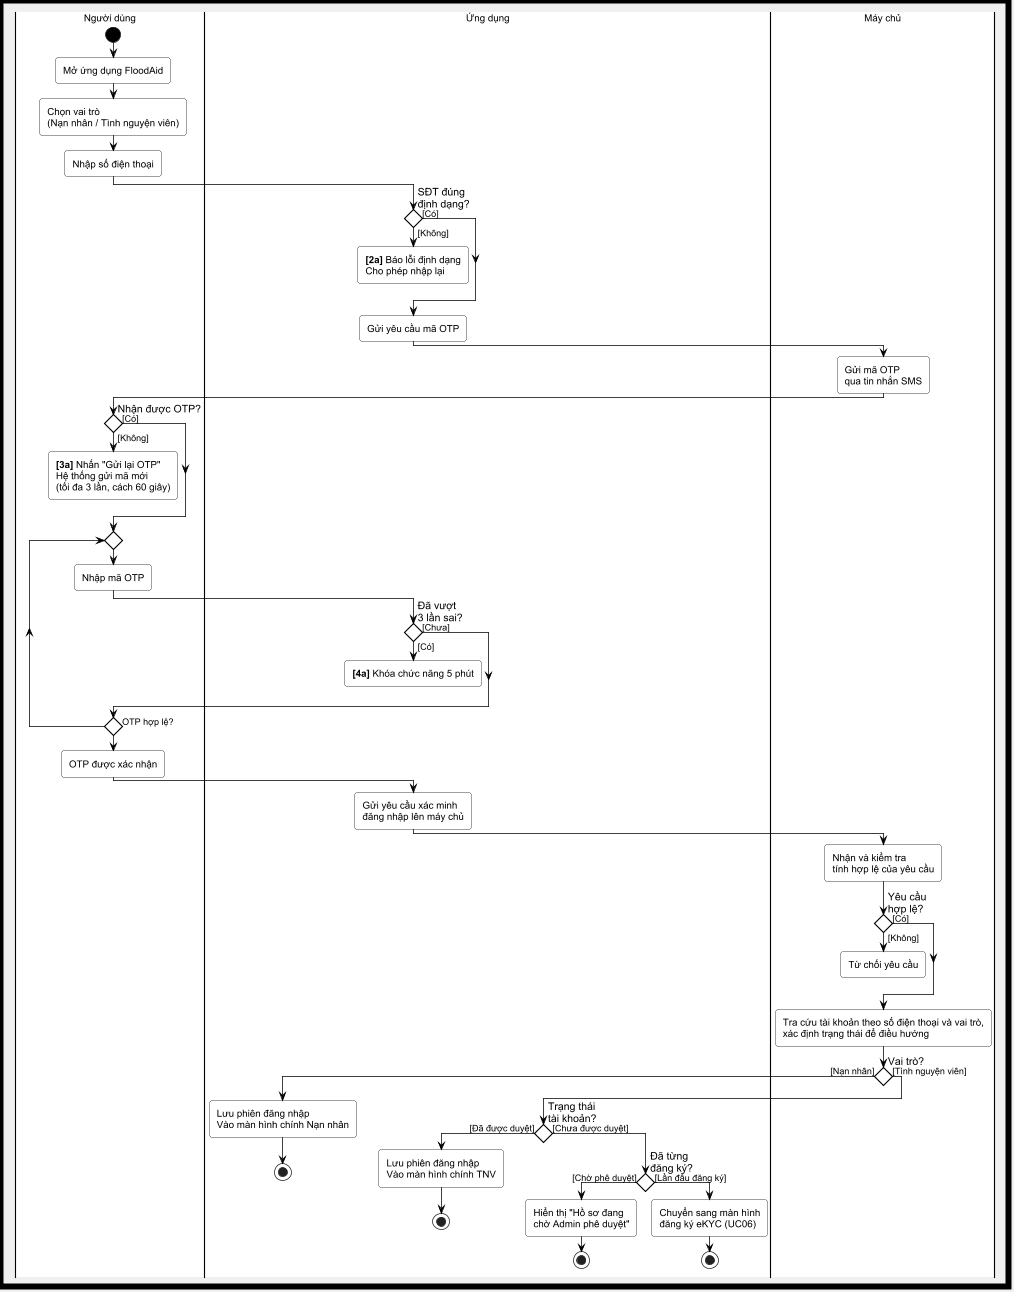

The diagram above was rendered by PlantUML. Its source (embedded in the PNG):
@startuml UC01_Activity

scale 0.75
skinparam shadowing false
skinparam backgroundColor #f0f0f0
skinparam headerBackgroundColor #f0f0f0
skinparam defaultFontName Arial
skinparam defaultFontSize 13

skinparam ActivityBorderColor black
skinparam ActivityBackgroundColor White
skinparam ActivityFontColor black
skinparam ActivityFontSize 13

skinparam ActivityDiamondBorderColor black
skinparam ActivityDiamondBackgroundColor White
skinparam ActivityDiamondFontColor black
skinparam ActivityDiamondFontSize 14

skinparam ActivityArrowColor black
skinparam ArrowFontColor black
skinparam ArrowFontSize 12

skinparam ActivityStartColor Black
skinparam ActivityEndColor Black

skinparam conditionStyle diamond

skinparam DiagramBorderColor black
skinparam DiagramBorderThickness 8
skinparam PartitionBorderColor black
skinparam PartitionBorderThickness 3

<style>
diamond {
  RoundCorner 0
  LineThickness 1.5
  Padding 5
}
activity {
  RoundCorner 8
}
swimlane {
  BorderThickness 3
  BorderColor black
  TitleBorderThickness 4
  TitleBorderColor black
  TitleBackgroundColor #e8e8e8
  TitleFontSize 24
  BackgroundColor #ffffff
  Padding 4
}
document {
  Padding 4
}
</style>

|#ffffff| Người dùng |
start
:Mở ứng dụng FloodAid;
:Chọn vai trò\n(Nạn nhân / Tình nguyện viên);
:Nhập số điện thoại;

|#ffffff| Ứng dụng |
if (SĐT đúng\nđịnh dạng?) then ([Không])
  :**[2a]** Báo lỗi định dạng\nCho phép nhập lại;
  detach
else ([Có])
endif

:Gửi yêu cầu mã OTP;

|#ffffff| Máy chủ |
:Gửi mã OTP\nqua tin nhắn SMS;

|#ffffff| Người dùng |
if (Nhận được OTP?) then ([Không])
  :**[3a]** Nhấn "Gửi lại OTP"\nHệ thống gửi mã mới\n(tối đa 3 lần, cách 60 giây);
  detach
else ([Có])
endif

repeat
  :Nhập mã OTP;

  |#ffffff| Ứng dụng |
  if (Đã vượt\n3 lần sai?) then ([Có])
    :**[4a]** Khóa chức năng 5 phút;
    kill
  else ([Chưa])
  endif

  |#ffffff| Người dùng |
repeat while (OTP hợp lệ?) is ([Không:\n[4a] sai — nhập lại\n[4b] hết hạn — [3a] gửi lại]) not ([Có])

:OTP được xác nhận;

|#ffffff| Ứng dụng |
:Gửi yêu cầu xác minh\nđăng nhập lên máy chủ;

|#ffffff| Máy chủ |
:Nhận và kiểm tra\ntính hợp lệ của yêu cầu;

if (Yêu cầu\nhợp lệ?) then ([Không])
  :Từ chối yêu cầu;
  kill
else ([Có])
endif

:Tra cứu tài khoản theo số điện thoại và vai trò,\nxác định trạng thái để điều hướng;

if (Vai trò?) then ([Nạn nhân])
  |#ffffff| Ứng dụng |
  :Lưu phiên đăng nhập\nVào màn hình chính Nạn nhân;
  stop
else ([Tình nguyện viên])
  if (Trạng thái\ntài khoản?) then ([Đã được duyệt])
    |#ffffff| Ứng dụng |
    :Lưu phiên đăng nhập\nVào màn hình chính TNV;
    stop
  else ([Chưa được duyệt])
    if (Đã từng\nđăng ký?) then ([Chờ phê duyệt])
      |#ffffff| Ứng dụng |
      :Hiển thị "Hồ sơ đang\nchờ Admin phê duyệt";
      stop
    else ([Lần đầu đăng ký])
      |#ffffff| Ứng dụng |
      :Chuyển sang màn hình\nđăng ký eKYC (UC06);
      stop
    endif
  endif
endif

@enduml